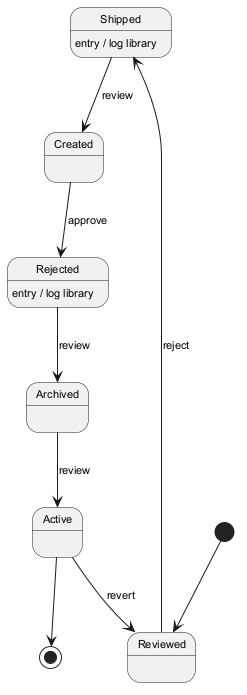

The diagram above was rendered by PlantUML. Its source (embedded in the PNG):
@startuml
skinparam monochrome true
skinparam defaultFontSize 11
[*] --> Reviewed
Reviewed --> Shipped : reject
Shipped --> Created : review
Shipped : entry / log library
Created --> Rejected : approve
Rejected --> Archived : review
Rejected : entry / log library
Archived --> Active : review
Active --> Reviewed : revert
Active --> [*]
@enduml